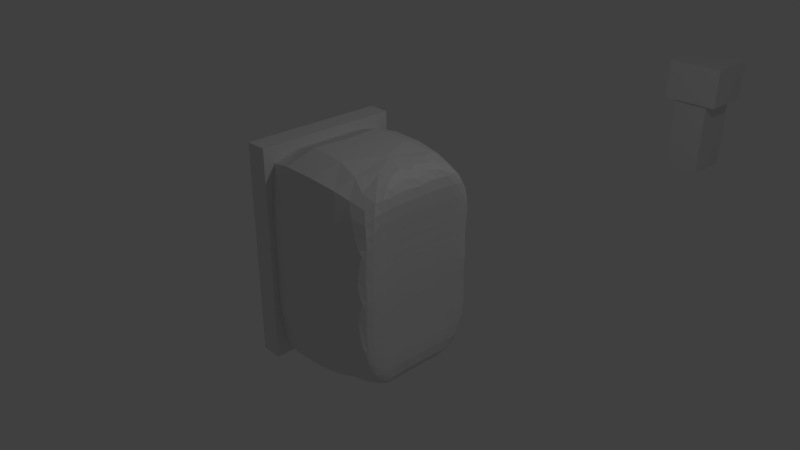 # Source: Motor03.blend  (saved by Blender 2.78.0; exported with 4.5.12 LTS)
import bpy
from mathutils import Matrix  # noqa: F401  (used for matrix-valued properties, if any)

bpy.ops.wm.read_factory_settings(use_empty=True)
scene = bpy.context.scene
scene.name = 'Scene'

# ---- collections
col_collection_1 = bpy.data.collections.new('Collection 1'); scene.collection.children.link(col_collection_1)
col_collection_6 = bpy.data.collections.new('Collection 6'); scene.collection.children.link(col_collection_6)

# ---- world
world_world = bpy.data.worlds.new('World'); scene.world = world_world
world_world.color = (0.05088, 0.05088, 0.05088)
world_world.use_sun_shadow = False
world_world.sun_shadow_jitter_overblur = 0.0
world_world.cycles.sampling_method = 'MANUAL'

# ---- cameras
cam_camera = bpy.data.cameras.new('Camera')
cam_camera.clip_end = 100.0
cam_camera.lens = 35.0
cam_camera.sensor_width = 32.0
cam_camera.sensor_height = 18.0
cam_camera.ortho_scale = 7.314
cam_camera.dof.focus_distance = 0.0
cam_camera.dof.aperture_fstop = 128.0

# ---- lights
light_lamp = bpy.data.lights.new('Lamp', 'POINT')
light_lamp.transmission_factor = 0.0
light_lamp.cutoff_distance = 30.0
light_lamp.energy = 100.0
light_lamp.shadow_buffer_clip_start = 1.001
light_lamp.shadow_soft_size = 0.1
light_lamp.shadow_maximum_resolution = 0.006
light_lamp.use_absolute_resolution = True

# ---- meshes
me_cube_004 = bpy.data.meshes.new('Cube.004')
me_cube_004.from_pydata([(-1.0, -1.0, -1.0), (-1.0, -1.0, 1.0), (-1.0, 1.0, -1.0), (-1.0, 1.0, 1.0), (1.0, -1.0, -1.0), (1.0, -1.0, 1.0), (1.0, 1.0, -1.0), (1.0, 1.0, 1.0), (-1.6, -1.125, 1.0), (-1.6, 1.125, 1.0), (1.6, 1.125, 1.0), (1.6, -1.125, 1.0), (-1.6, -1.125, 2.077), (-1.6, 1.125, 2.077), (1.6, 1.125, 2.077), (1.6, -1.125, 2.077)], [], [(0, 1, 3, 2), (2, 3, 7, 6), (6, 7, 5, 4), (4, 5, 1, 0), (2, 6, 4, 0), (5, 7, 10, 11), (9, 8, 12, 13), (3, 1, 8, 9), (1, 5, 11, 8), (7, 3, 9, 10), (14, 13, 12, 15), (8, 11, 15, 12), (10, 9, 13, 14), (11, 10, 14, 15)])
me_cube_004.use_remesh_preserve_volume = False
me_cube_004.use_remesh_preserve_attributes = False
me_cube_004.use_mirror_vertex_groups = False
me_cube_004.update()
me_cube_001 = bpy.data.meshes.new('Cube.001')
me_cube_001.from_pydata([(-2.861, -1.0, -1.0), (-2.861, -1.0, 1.0), (-2.861, 1.0, -1.0), (-2.861, 1.0, 1.0), (1.0, -1.0, -1.0), (1.0, -1.0, 1.0), (1.0, 1.0, -1.0), (1.0, 1.0, 1.0), (-2.003, -1.125, 1.0), (-2.003, 1.125, 1.0), (1.837, 1.125, 1.0), (1.837, -1.125, 1.0), (-2.003, -1.125, 2.308), (-2.003, 1.125, 2.308), (1.837, 1.125, 2.308), (1.837, -1.125, 2.308)], [], [(0, 1, 3, 2), (2, 3, 7, 6), (6, 7, 5, 4), (4, 5, 1, 0), (2, 6, 4, 0), (5, 7, 10, 11), (9, 8, 12, 13), (3, 1, 8, 9), (1, 5, 11, 8), (7, 3, 9, 10), (14, 13, 12, 15), (8, 11, 15, 12), (10, 9, 13, 14), (11, 10, 14, 15)])
me_cube_001.use_remesh_preserve_volume = False
me_cube_001.use_remesh_preserve_attributes = False
me_cube_001.use_mirror_vertex_groups = False
me_cube_001.update()
me_cube_003 = bpy.data.meshes.new('Cube.003')
me_cube_003.from_pydata([(-1.0, -1.0, -1.0), (-1.0, -1.0, 1.0), (-1.0, 1.0, -1.0), (-1.0, 1.0, 1.0), (1.0, -1.0, -1.0), (1.0, -1.0, 1.0), (1.0, 1.0, -1.0), (1.0, 1.0, 1.0)], [], [(0, 1, 3, 2), (2, 3, 7, 6), (6, 7, 5, 4), (4, 5, 1, 0), (2, 6, 4, 0), (7, 3, 1, 5)])
me_cube_003.use_remesh_preserve_volume = False
me_cube_003.use_remesh_preserve_attributes = False
me_cube_003.use_mirror_vertex_groups = False
me_cube_003.update()
me_cube_002 = bpy.data.meshes.new('Cube.002')
me_cube_002.from_pydata([(-1.0, -1.0, -1.0), (-1.0, -1.0, 1.0), (-1.0, 1.0, -1.0), (-1.0, 1.0, 1.0), (1.0, -1.0, -1.0), (1.0, -1.0, 1.0), (1.0, 1.0, -1.0), (1.0, 1.0, 1.0), (1.0, 1.0, 0.0), (1.0, 0.0, -1.0), (1.0, 0.0, 1.0), (1.0, -1.0, 0.0), (0.8469, 0.0, 0.0), (1.0, 1.0, -0.5), (1.0, 0.5, -1.0), (1.0, -0.5, 1.0), (1.0, -1.0, -0.5), (1.0, 1.0, 0.5), (1.0, -0.5, -1.0), (1.0, 0.5, 1.0), (1.0, -1.0, 0.5), (0.8469, -0.5, 0.0), (0.8469, 0.5, 0.0), (0.8469, 0.0, -0.5), (0.8469, 0.0, 0.5), (0.8469, 0.5, 0.5), (0.8469, 0.5, -0.5), (0.8469, -0.5, -0.5), (0.8469, -0.5, 0.5)], [], [(0, 1, 3, 2), (2, 3, 7, 17, 8, 13, 6), (28, 15, 5, 20), (4, 16, 11, 20, 5, 1, 0), (2, 6, 14, 9, 18, 4, 0), (7, 3, 1, 5, 15, 10, 19), (27, 21, 11, 16), (26, 22, 12, 23), (25, 19, 10, 24), (22, 25, 24, 12), (8, 17, 25, 22), (17, 7, 19, 25), (14, 26, 23, 9), (6, 13, 26, 14), (13, 8, 22, 26), (18, 27, 16, 4), (9, 23, 27, 18), (23, 12, 21, 27), (21, 28, 20, 11), (12, 24, 28, 21), (24, 10, 15, 28)])
_k = {(0, 2): 0.41176, (0, 1): 0.41176, (1, 3): 0.41176, (2, 3): 0.41176, (2, 6): 0.41176, (3, 7): 0.41176, (6, 13): 0.06275, (6, 14): 0.06275, (5, 15): 0.06275, (4, 16): 0.06275, (0, 4): 0.41176, (1, 5): 0.41176, (8, 17): 0.06275, (9, 18): 0.06275, (10, 19): 0.06275, (11, 20): 0.06275, (8, 13): 0.06275, (9, 14): 0.06275, (10, 15): 0.06275, (11, 16): 0.06275, (7, 17): 0.06275, (4, 18): 0.06275, (7, 19): 0.06275, (5, 20): 0.06275}
me_cube_002.attributes.new('crease_edge', 'FLOAT', 'EDGE').data.foreach_set('value', [_k.get((min(e.vertices), max(e.vertices)), 0.0) for e in me_cube_002.edges])
me_cube_002.use_remesh_preserve_volume = False
me_cube_002.use_remesh_preserve_attributes = False
me_cube_002.use_mirror_vertex_groups = False
me_cube_002.update()

# ---- objects
ob_cube_003 = bpy.data.objects.new('Cube.003', me_cube_004)
ob_cube = bpy.data.objects.new('Cube', me_cube_001)
ob_lamp = bpy.data.objects.new('Lamp', light_lamp)
ob_camera = bpy.data.objects.new('Camera', cam_camera)
ob_cube_002 = bpy.data.objects.new('Cube.002', me_cube_003)
ob_cube_001 = bpy.data.objects.new('Cube.001', me_cube_002)

# ---- transforms, parenting, visibility, modifiers, constraints
ob_cube_003.location = (0.1199, 8.0, -0.334)
ob_cube_003.scale = (0.3, 0.4, 0.65)
ob_cube_003.hide_viewport = True
ob_cube_003.lineart.crease_threshold = 0.0
ob_cube.location = (0.06164, 0.0, -0.334)
ob_cube.scale = (0.3, 0.4, 0.65)
ob_cube.lineart.crease_threshold = 0.0
ob_lamp.location = (4.076, 1.005, 5.904)
ob_lamp.rotation_euler = (0.6503, 0.05522, 1.866)
ob_lamp.lock_rotations_4d = False
ob_lamp.empty_display_type = 'ARROWS'
ob_lamp.color = (0.0, 0.0, 0.0, 0.0)
ob_lamp.lineart.crease_threshold = 0.0
ob_camera.location = (7.481, -6.508, 5.344)
ob_camera.rotation_euler = (1.109, 0.0, 0.8149)
ob_camera.lock_rotations_4d = False
ob_camera.empty_display_type = 'ARROWS'
ob_camera.color = (0.0, 0.0, 0.0, 0.0)
ob_camera.display_type = 'WIRE'
ob_camera.lineart.crease_threshold = 0.0
ob_cube_002.location = (-0.9, 0.0, 0.0)
ob_cube_002.scale = (0.15, 1.0, 1.5)
ob_cube_002.hide_viewport = True
ob_cube_002.lineart.crease_threshold = 0.0
ob_cube_001.location = (0.0, 0.0, 0.0)
ob_cube_001.scale = (1.0, 1.0, 1.5)
ob_cube_001.lineart.crease_threshold = 0.0
_m = ob_cube_001.modifiers.new('Subsurf', 'SUBSURF')
_m.uv_smooth = 'PRESERVE_CORNERS'
_m.quality = 2
_m.levels = 4
_m.show_only_control_edges = False
_m = ob_cube_001.modifiers.new('Boolean', 'BOOLEAN')
_m.object = ob_cube_002
_m.solver = 'FAST'
_m = ob_cube_001.modifiers.new('Boolean.001', 'BOOLEAN')
_m.object = ob_cube
_m.solver = 'FAST'

# ---- collection membership
col_collection_1.objects.link(ob_cube_003)
col_collection_1.objects.link(ob_cube)
col_collection_1.objects.link(ob_lamp)
col_collection_1.objects.link(ob_camera)
col_collection_6.objects.link(ob_cube_002)
col_collection_6.objects.link(ob_cube_001)

# ---- scene / render settings (as saved in the file)
scene.camera = ob_camera
scene.frame_start = 1; scene.frame_end = 250; scene.frame_set(1)
scene.render.engine = 'BLENDER_EEVEE_NEXT'
scene.render.resolution_percentage = 50
scene.render.dither_intensity = 0.0
scene.cycles.use_denoising = False
scene.cycles.samples = 128
scene.cycles.sampling_pattern = 'TABULATED_SOBOL'
scene.cycles.light_sampling_threshold = 0.0
scene.cycles.use_adaptive_sampling = False
scene.cycles.use_light_tree = False
scene.cycles.blur_glossy = 0.0
scene.cycles.sample_clamp_indirect = 0.0
scene.view_settings.view_transform = 'Standard'
bpy.context.view_layer.update()
